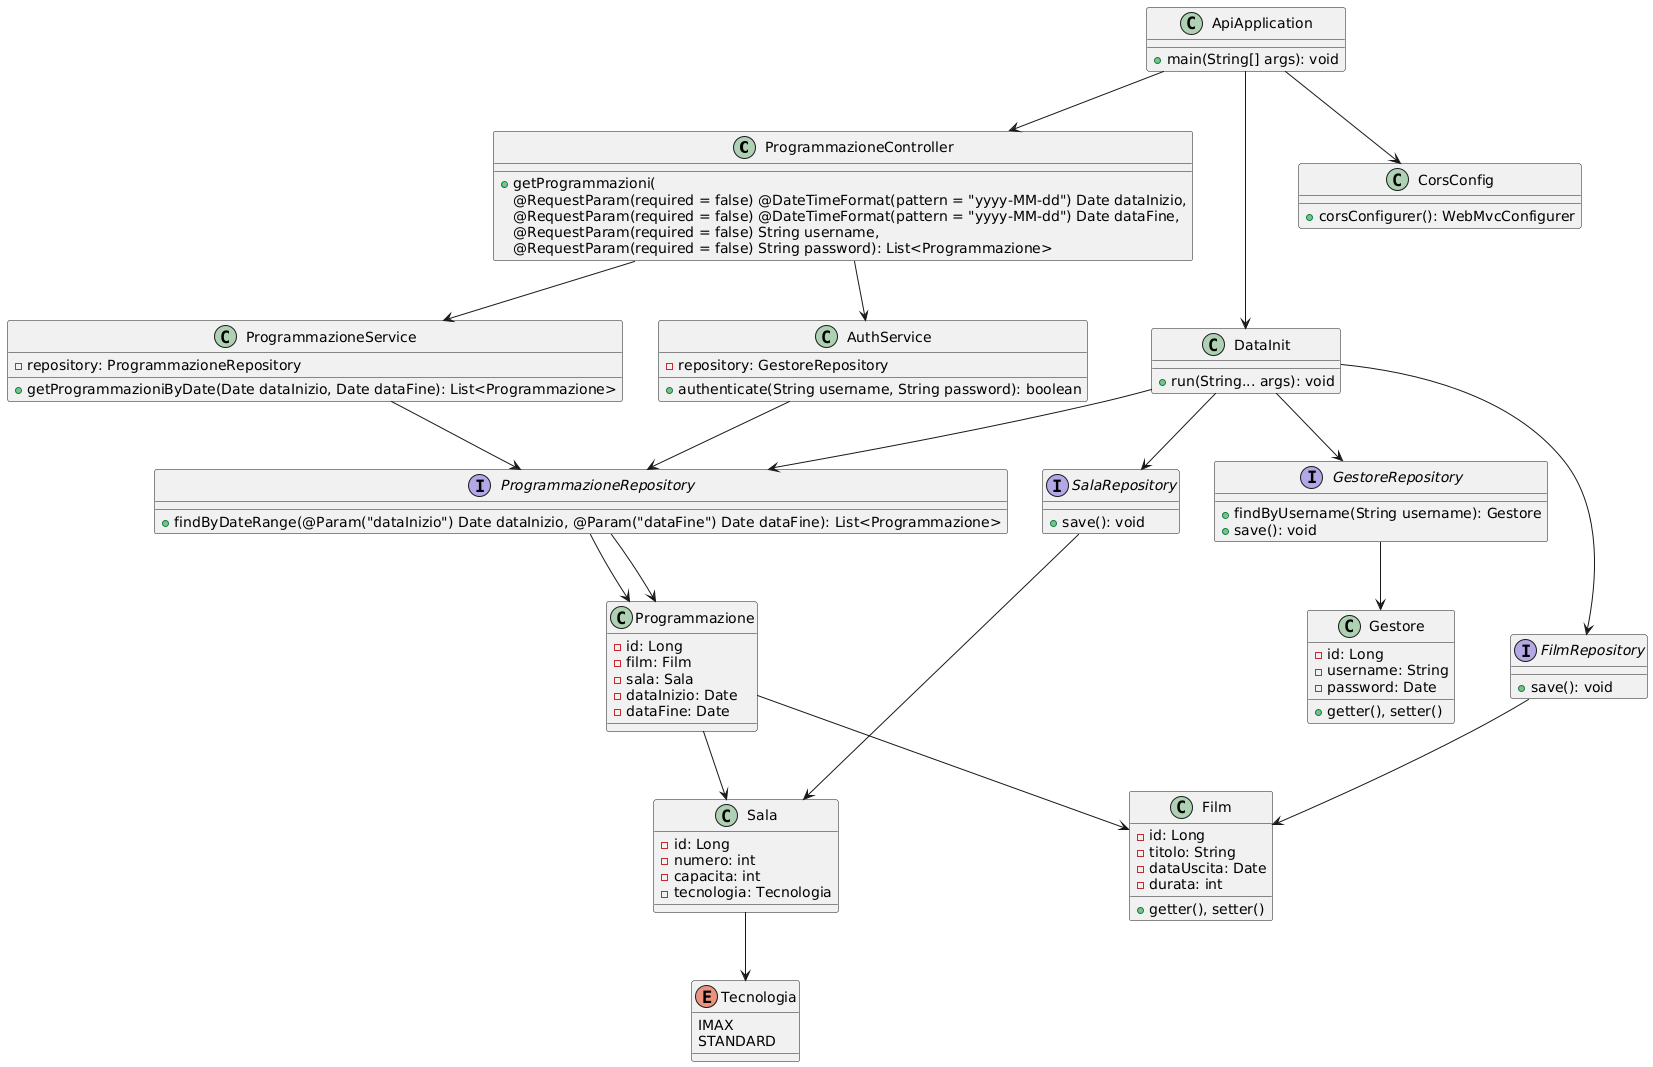

The diagram above was rendered by PlantUML. Its source (embedded in the PNG):
@startuml
' Spring Boot Class Diagram

class ProgrammazioneController {
  + getProgrammazioni(
            @RequestParam(required = false) @DateTimeFormat(pattern = "yyyy-MM-dd") Date dataInizio,
            @RequestParam(required = false) @DateTimeFormat(pattern = "yyyy-MM-dd") Date dataFine,
            @RequestParam(required = false) String username,
            @RequestParam(required = false) String password): List<Programmazione>
}

class AuthService {
  - repository: GestoreRepository
  + authenticate(String username, String password): boolean
}

class ProgrammazioneService {
  - repository: ProgrammazioneRepository
  + getProgrammazioniByDate(Date dataInizio, Date dataFine): List<Programmazione>
}

interface GestoreRepository {
  + findByUsername(String username): Gestore
  + save(): void
}

interface ProgrammazioneRepository {
  + findByDateRange(@Param("dataInizio") Date dataInizio, @Param("dataFine") Date dataFine): List<Programmazione>
}

interface FilmRepository {
   + save(): void
}

interface SalaRepository {
  + save(): void
}

class Programmazione {
  - id: Long
  - film: Film
  - sala: Sala
  - dataInizio: Date
  - dataFine: Date
}

class Film {
  - id: Long
  - titolo: String
  - dataUscita: Date
  - durata: int
  + getter(), setter()
}

class Gestore {
  - id: Long
  - username: String
  - password: Date
  + getter(), setter()
}

class Sala {
  - id: Long
  - numero: int
  - capacita: int
  - tecnologia: Tecnologia
}

enum Tecnologia {
  IMAX
  STANDARD
}

class ApiApplication{
 + main(String[] args): void
}

class CorsConfig {
  + corsConfigurer(): WebMvcConfigurer
}

class DataInit {
 + run(String... args): void
}

DataInit --> FilmRepository
FilmRepository --> Film
DataInit --> SalaRepository
SalaRepository --> Sala
DataInit --> ProgrammazioneRepository
ProgrammazioneRepository --> Programmazione
DataInit --> GestoreRepository
GestoreRepository --> Gestore
ProgrammazioneController --> ProgrammazioneService
ProgrammazioneController --> AuthService
AuthService --> ProgrammazioneRepository
ProgrammazioneService --> ProgrammazioneRepository
ProgrammazioneRepository --> Programmazione
Programmazione --> Film
Programmazione --> Sala
Sala --> Tecnologia
ApiApplication --> CorsConfig
ApiApplication --> DataInit
ApiApplication --> ProgrammazioneController
@enduml